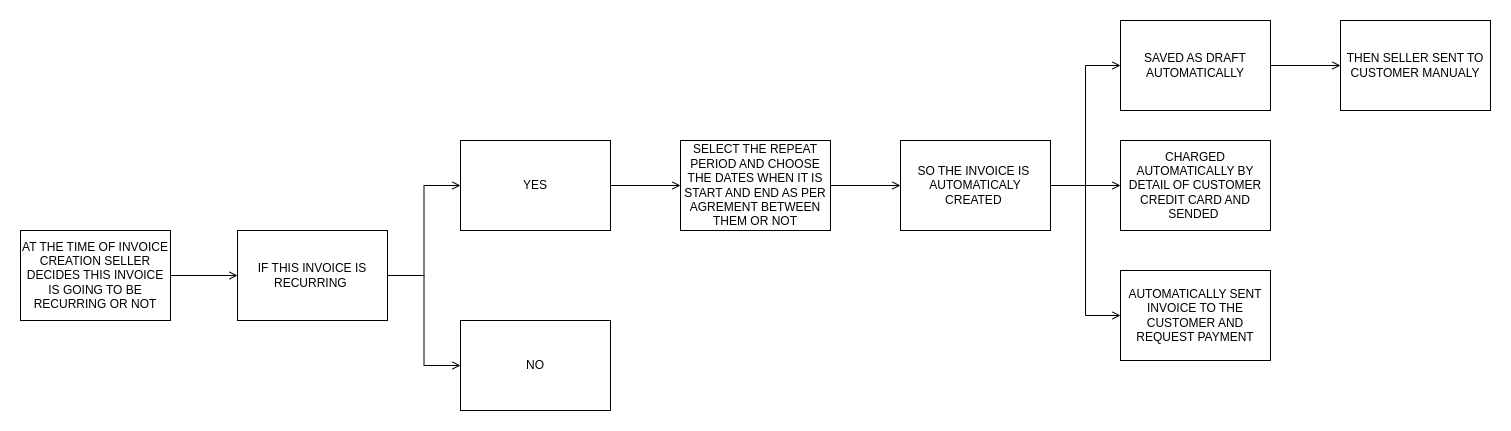

The diagram above was exported from draw.io. Its source (the exported page's mxGraphModel, read from the mxfile embedded in the PNG):
<mxGraphModel dx="950" dy="1635" grid="1" gridSize="10" guides="1" tooltips="1" connect="1" arrows="1" fold="1" page="1" pageScale="1" pageWidth="827" pageHeight="1169" math="0" shadow="0">
  <root>
    <mxCell id="0" />
    <mxCell id="1" parent="0" />
    <mxCell id="rydpSabuBmDk_7PMM623-3" value="AT THE TIME OF INVOICE CREATION SELLER DECIDES THIS INVOICE IS GOING TO BE RECURRING OR NOT" style="rounded=0;whiteSpace=wrap;html=1;" vertex="1" parent="1">
      <mxGeometry x="460" y="180" width="150" height="90" as="geometry" />
    </mxCell>
    <mxCell id="rydpSabuBmDk_7PMM623-8" value="" style="endArrow=open;html=1;rounded=0;exitX=1;exitY=0.5;exitDx=0;exitDy=0;entryX=0;entryY=0.5;entryDx=0;entryDy=0;endFill=0;" edge="1" parent="1" target="rydpSabuBmDk_7PMM623-9" source="rydpSabuBmDk_7PMM623-3">
      <mxGeometry width="50" height="50" relative="1" as="geometry">
        <mxPoint x="620" y="225" as="sourcePoint" />
        <mxPoint x="740" y="220" as="targetPoint" />
      </mxGeometry>
    </mxCell>
    <mxCell id="rydpSabuBmDk_7PMM623-9" value="IF THIS INVOICE IS RECURRING&amp;nbsp;" style="rounded=0;whiteSpace=wrap;html=1;" vertex="1" parent="1">
      <mxGeometry x="677" y="180" width="150" height="90" as="geometry" />
    </mxCell>
    <mxCell id="rydpSabuBmDk_7PMM623-10" value="YES" style="rounded=0;whiteSpace=wrap;html=1;" vertex="1" parent="1">
      <mxGeometry x="900" y="90" width="150" height="90" as="geometry" />
    </mxCell>
    <mxCell id="rydpSabuBmDk_7PMM623-11" value="NO" style="rounded=0;whiteSpace=wrap;html=1;" vertex="1" parent="1">
      <mxGeometry x="900" y="270" width="150" height="90" as="geometry" />
    </mxCell>
    <mxCell id="rydpSabuBmDk_7PMM623-12" value="" style="endArrow=open;html=1;rounded=0;exitX=1;exitY=0.5;exitDx=0;exitDy=0;entryX=0;entryY=0.5;entryDx=0;entryDy=0;endFill=0;edgeStyle=orthogonalEdgeStyle;" edge="1" parent="1" source="rydpSabuBmDk_7PMM623-9" target="rydpSabuBmDk_7PMM623-10">
      <mxGeometry width="50" height="50" relative="1" as="geometry">
        <mxPoint x="620" y="235" as="sourcePoint" />
        <mxPoint x="687" y="235" as="targetPoint" />
      </mxGeometry>
    </mxCell>
    <mxCell id="rydpSabuBmDk_7PMM623-13" value="" style="endArrow=open;html=1;rounded=0;exitX=1;exitY=0.5;exitDx=0;exitDy=0;entryX=0;entryY=0.5;entryDx=0;entryDy=0;endFill=0;edgeStyle=orthogonalEdgeStyle;" edge="1" parent="1" source="rydpSabuBmDk_7PMM623-9" target="rydpSabuBmDk_7PMM623-11">
      <mxGeometry width="50" height="50" relative="1" as="geometry">
        <mxPoint x="837" y="235" as="sourcePoint" />
        <mxPoint x="910" y="145" as="targetPoint" />
      </mxGeometry>
    </mxCell>
    <mxCell id="rydpSabuBmDk_7PMM623-14" value="SELECT THE REPEAT PERIOD AND CHOOSE THE DATES WHEN IT IS START AND END AS PER AGREMENT BETWEEN THEM OR NOT" style="rounded=0;whiteSpace=wrap;html=1;" vertex="1" parent="1">
      <mxGeometry x="1120" y="90" width="150" height="90" as="geometry" />
    </mxCell>
    <mxCell id="rydpSabuBmDk_7PMM623-15" value="" style="endArrow=open;html=1;rounded=0;exitX=1;exitY=0.5;exitDx=0;exitDy=0;entryX=0;entryY=0.5;entryDx=0;entryDy=0;endFill=0;" edge="1" parent="1" source="rydpSabuBmDk_7PMM623-10" target="rydpSabuBmDk_7PMM623-14">
      <mxGeometry width="50" height="50" relative="1" as="geometry">
        <mxPoint x="1050" y="135" as="sourcePoint" />
        <mxPoint x="1120" y="134.5" as="targetPoint" />
      </mxGeometry>
    </mxCell>
    <mxCell id="rydpSabuBmDk_7PMM623-17" value="SO THE INVOICE IS&amp;nbsp; AUTOMATICALY CREATED&amp;nbsp;" style="rounded=0;whiteSpace=wrap;html=1;" vertex="1" parent="1">
      <mxGeometry x="1340" y="90" width="150" height="90" as="geometry" />
    </mxCell>
    <mxCell id="rydpSabuBmDk_7PMM623-18" value="" style="endArrow=open;html=1;rounded=0;exitX=1;exitY=0.5;exitDx=0;exitDy=0;entryX=0;entryY=0.5;entryDx=0;entryDy=0;endFill=0;" edge="1" parent="1" target="rydpSabuBmDk_7PMM623-17" source="rydpSabuBmDk_7PMM623-14">
      <mxGeometry width="50" height="50" relative="1" as="geometry">
        <mxPoint x="1270" y="135" as="sourcePoint" />
        <mxPoint x="1340" y="134.5" as="targetPoint" />
      </mxGeometry>
    </mxCell>
    <mxCell id="rydpSabuBmDk_7PMM623-20" value="SAVED AS DRAFT AUTOMATICALLY" style="rounded=0;whiteSpace=wrap;html=1;" vertex="1" parent="1">
      <mxGeometry x="1560" y="-30" width="150" height="90" as="geometry" />
    </mxCell>
    <mxCell id="rydpSabuBmDk_7PMM623-21" value="" style="endArrow=open;html=1;rounded=0;exitX=1;exitY=0.5;exitDx=0;exitDy=0;entryX=0;entryY=0.5;entryDx=0;entryDy=0;endFill=0;edgeStyle=orthogonalEdgeStyle;" edge="1" parent="1" target="rydpSabuBmDk_7PMM623-20" source="rydpSabuBmDk_7PMM623-17">
      <mxGeometry width="50" height="50" relative="1" as="geometry">
        <mxPoint x="1490" y="45" as="sourcePoint" />
        <mxPoint x="1560" y="44.5" as="targetPoint" />
      </mxGeometry>
    </mxCell>
    <mxCell id="rydpSabuBmDk_7PMM623-22" value="AUTOMATICALLY SENT INVOICE TO THE CUSTOMER AND REQUEST PAYMENT" style="rounded=0;whiteSpace=wrap;html=1;" vertex="1" parent="1">
      <mxGeometry x="1560" y="220" width="150" height="90" as="geometry" />
    </mxCell>
    <mxCell id="rydpSabuBmDk_7PMM623-23" value="" style="endArrow=open;html=1;rounded=0;exitX=1;exitY=0.5;exitDx=0;exitDy=0;entryX=0;entryY=0.5;entryDx=0;entryDy=0;endFill=0;edgeStyle=orthogonalEdgeStyle;" edge="1" parent="1" target="rydpSabuBmDk_7PMM623-22" source="rydpSabuBmDk_7PMM623-17">
      <mxGeometry width="50" height="50" relative="1" as="geometry">
        <mxPoint x="1490" y="205" as="sourcePoint" />
        <mxPoint x="1560" y="204.5" as="targetPoint" />
      </mxGeometry>
    </mxCell>
    <mxCell id="rydpSabuBmDk_7PMM623-24" value="CHARGED AUTOMATICALLY BY DETAIL OF CUSTOMER CREDIT CARD AND SENDED&amp;nbsp;" style="rounded=0;whiteSpace=wrap;html=1;" vertex="1" parent="1">
      <mxGeometry x="1560" y="90" width="150" height="90" as="geometry" />
    </mxCell>
    <mxCell id="rydpSabuBmDk_7PMM623-25" value="" style="endArrow=open;html=1;rounded=0;exitX=1;exitY=0.5;exitDx=0;exitDy=0;entryX=0;entryY=0.5;entryDx=0;entryDy=0;endFill=0;" edge="1" parent="1" target="rydpSabuBmDk_7PMM623-24" source="rydpSabuBmDk_7PMM623-17">
      <mxGeometry width="50" height="50" relative="1" as="geometry">
        <mxPoint x="1300" y="165" as="sourcePoint" />
        <mxPoint x="1370" y="164.5" as="targetPoint" />
      </mxGeometry>
    </mxCell>
    <mxCell id="rydpSabuBmDk_7PMM623-26" value="THEN SELLER SENT TO CUSTOMER MANUALY" style="rounded=0;whiteSpace=wrap;html=1;" vertex="1" parent="1">
      <mxGeometry x="1780" y="-30" width="150" height="90" as="geometry" />
    </mxCell>
    <mxCell id="rydpSabuBmDk_7PMM623-27" value="" style="endArrow=open;html=1;rounded=0;exitX=1;exitY=0.5;exitDx=0;exitDy=0;entryX=0;entryY=0.5;entryDx=0;entryDy=0;endFill=0;" edge="1" parent="1" target="rydpSabuBmDk_7PMM623-26" source="rydpSabuBmDk_7PMM623-20">
      <mxGeometry width="50" height="50" relative="1" as="geometry">
        <mxPoint x="1700" y="15" as="sourcePoint" />
        <mxPoint x="1770" y="14.5" as="targetPoint" />
      </mxGeometry>
    </mxCell>
  </root>
</mxGraphModel>